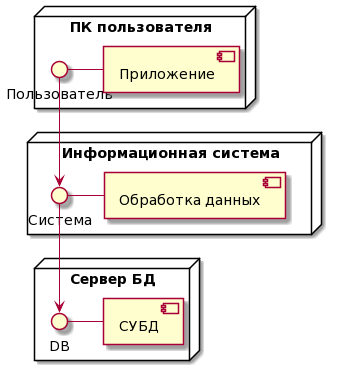

The diagram above was rendered by PlantUML. Its source (embedded in the PNG):
@startuml
node "Сервер БД" {
  DB - [СУБД]
}

node "Информационная система" {
  Система - [Обработка данных]
  [Система] --> DB
}

node "ПК пользователя"{

  Пользователь - [Приложение]
  [Пользователь] --> Система
}
@enduml